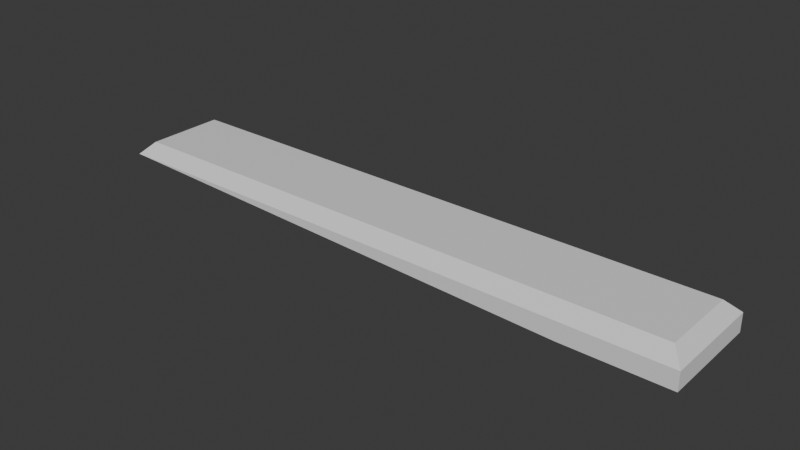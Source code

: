 # Source: keycontrol.blend  (saved by Blender 4.2.66; exported with 4.5.12 LTS)
import bpy
from mathutils import Matrix  # noqa: F401  (used for matrix-valued properties, if any)

bpy.ops.wm.read_factory_settings(use_empty=True)
scene = bpy.context.scene
scene.name = 'Scene'

# ---- collections
col_collection = bpy.data.collections.new('Collection'); scene.collection.children.link(col_collection)

# ---- materials (node trees are filled in below, after node groups)
mat_material = bpy.data.materials.new('Material')
mat_material.alpha_threshold = 0.0
mat_material.use_transparent_shadow = False
mat_material.roughness = 0.5
mat_material.line_color = (0.0, 0.0, 0.0, 1.0)

# ---- material node trees
mat_material.use_nodes = True; mat_material.node_tree.nodes.clear()
_N = mat_material.node_tree.nodes; _L = mat_material.node_tree.links
n0 = _N.new('ShaderNodeOutputMaterial'); n0.name = 'Material Output'; n0.location = (300, 300)
n1 = _N.new('ShaderNodeBsdfPrincipled'); n1.name = 'Principled BSDF'; n1.location = (10, 300)
n1.inputs[3].default_value = 1.45
_L.new(n1.outputs[0], n0.inputs[0])
n0.is_active_output = True

# ---- world
world_world = bpy.data.worlds.new('World'); scene.world = world_world
world_world.use_nodes = True; world_world.node_tree.nodes.clear()
_N = world_world.node_tree.nodes; _L = world_world.node_tree.links
n0 = _N.new('ShaderNodeOutputWorld'); n0.name = 'World Output'; n0.location = (300, 300)
n1 = _N.new('ShaderNodeBackground'); n1.name = 'Background'; n1.location = (10, 300)
n1.inputs[0].default_value = (0.05088, 0.05088, 0.05088, 1.0)
_L.new(n1.outputs[0], n0.inputs[0])
n0.is_active_output = True
world_world.color = (0.05088, 0.05088, 0.05088)
world_world.sun_shadow_jitter_overblur = 0.0

# ---- meshes
me_cube = bpy.data.meshes.new('Cube')
me_cube.from_pydata([(1.0, 1.0, 0.4079), (1.0, -1.0, 0.4079), (-10.67, 1.0, 0.4079), (-1.0, -1.0, 0.4079), (0.759, 0.759, 1.0), (1.0, 1.0, 0.759), (0.759, -0.759, 1.0), (1.0, -1.0, 0.759), (-10.43, 0.759, 1.0), (-10.67, 1.0, 0.759), (-10.43, -0.759, 1.0), (-10.67, -1.0, 0.759)], [], [(1, 7, 11, 3), (3, 11, 9, 2), (2, 0, 1, 3), (4, 8, 10, 6), (0, 5, 7, 1), (6, 10, 11, 7), (4, 6, 7, 5), (10, 8, 9, 11), (8, 4, 5, 9), (2, 9, 5, 0)])
_uv = me_cube.uv_layers.new(name='UVMap')
_uv.uv.foreach_set('vector', [0.375, 0.75, 0.5949, 0.75, 0.5949, 1.0, 0.375, 1.0, 0.375, 0.0, 0.5949, 0.0, 0.5949, 0.25, 0.375, 0.25, 0.125, 0.5, 0.375, 0.5, 0.375, 0.75, 0.125, 0.75, 0.6551, 0.5301, 0.8449, 0.5301, 0.8449, 0.7199, 0.6551, 0.7199, 0.375, 0.5, 0.5949, 0.5, 0.5949, 0.75, 0.375, 0.75, 0.6551, 0.7199, 0.8449, 0.7199, 0.875, 0.75, 0.625, 0.75, 0.6551, 0.5301, 0.6551, 0.7199, 0.5949, 0.75, 0.5949, 0.5, 0.8449, 0.7199, 0.8449, 0.5301, 0.875, 0.5, 0.875, 0.75, 0.8449, 0.5301, 0.6551, 0.5301, 0.625, 0.5, 0.875, 0.5, 0.375, 0.25, 0.5949, 0.25, 0.5949, 0.5, 0.375, 0.5])
me_cube.materials.append(mat_material)
me_cube.use_mirror_vertex_groups = False
me_cube.update()

# ---- objects
ob_cube = bpy.data.objects.new('Cube', me_cube)

# ---- transforms, parenting, visibility, modifiers, constraints
ob_cube.location = (0.0, 0.0, 0.0)
ob_cube.lock_rotations_4d = False
ob_cube.empty_display_type = 'ARROWS'
ob_cube.lineart.crease_threshold = 0.0

# ---- collection membership
col_collection.objects.link(ob_cube)

# ---- scene / render settings (as saved in the file)
scene.frame_start = 1; scene.frame_end = 250; scene.frame_set(1)
scene.render.engine = 'BLENDER_EEVEE_NEXT'
bpy.context.view_layer.update()

# ---- added for rendering (the .blend has no active camera and no usable light): camera, sun
cam_auto = bpy.data.cameras.new('AutoCamera')
cam_auto.lens = 50.0
cam_auto.sensor_width = 36.0
cam_auto.clip_end = 1000.0
ob_auto_camera = bpy.data.objects.new('AutoCamera', cam_auto)
scene.collection.objects.link(ob_auto_camera)
ob_auto_camera.location = (6.13259, -13.1598, 9.47715)
ob_auto_camera.rotation_euler = (1.09748, -7.21219e-08, 0.694738)
scene.camera = ob_auto_camera
light_auto_sun = bpy.data.lights.new('AutoSun', 'SUN')
light_auto_sun.energy = 3.0
light_auto_sun.angle = 0.0523599
ob_auto_sun = bpy.data.objects.new('AutoSun', light_auto_sun)
scene.collection.objects.link(ob_auto_sun)
ob_auto_sun.rotation_euler = (0.872665, 0.174533, 0.523599)
bpy.context.view_layer.update()
